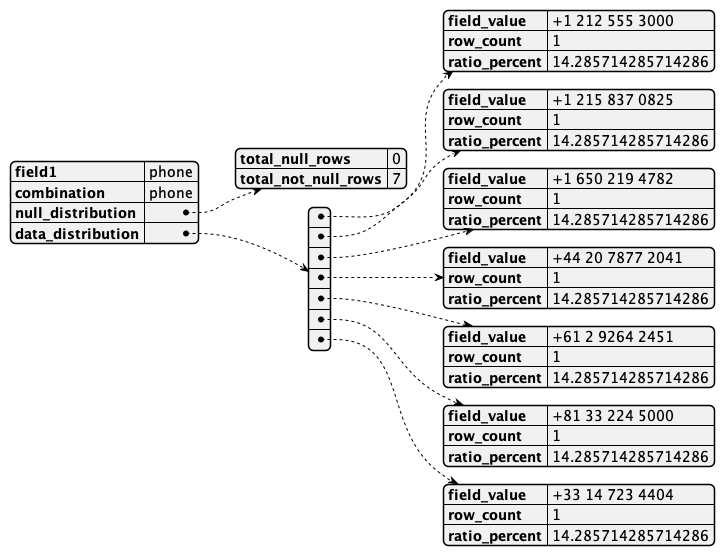

The diagram above was rendered by PlantUML. Its source (embedded in the PNG):
@startjson
{
    "field1": "phone",
    "combination": "phone",
    "null_distribution": {
        "total_null_rows": 0,
        "total_not_null_rows": 7
    },
    "data_distribution": [
        {
            "field_value": "+1 212 555 3000",
            "row_count": 1,
            "ratio_percent": 14.285714285714286
        },
        {
            "field_value": "+1 215 837 0825",
            "row_count": 1,
            "ratio_percent": 14.285714285714286
        },
        {
            "field_value": "+1 650 219 4782",
            "row_count": 1,
            "ratio_percent": 14.285714285714286
        },
        {
            "field_value": "+44 20 7877 2041",
            "row_count": 1,
            "ratio_percent": 14.285714285714286
        },
        {
            "field_value": "+61 2 9264 2451",
            "row_count": 1,
            "ratio_percent": 14.285714285714286
        },
        {
            "field_value": "+81 33 224 5000",
            "row_count": 1,
            "ratio_percent": 14.285714285714286
        },
        {
            "field_value": "+33 14 723 4404",
            "row_count": 1,
            "ratio_percent": 14.285714285714286
        }
    ]
}
@endjson